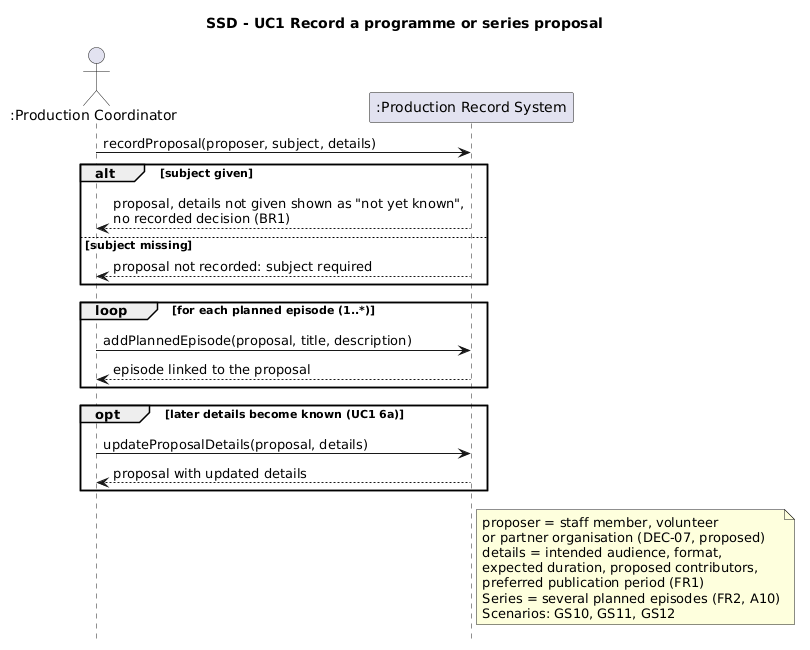

The diagram above was rendered by PlantUML. Its source (embedded in the PNG):
@startuml
title SSD - UC1 Record a programme or series proposal
hide footbox

actor ":Production Coordinator" as PC
participant ":Production Record System" as S

PC -> S : recordProposal(proposer, subject, details)
alt subject given
  S --> PC : proposal, details not given shown as "not yet known",\nno recorded decision (BR1)
else subject missing
  S --> PC : proposal not recorded: subject required
end

loop for each planned episode (1..*)
  PC -> S : addPlannedEpisode(proposal, title, description)
  S --> PC : episode linked to the proposal
end

opt later details become known (UC1 6a)
  PC -> S : updateProposalDetails(proposal, details)
  S --> PC : proposal with updated details
end

note right of S
  proposer = staff member, volunteer
  or partner organisation (DEC-07, proposed)
  details = intended audience, format,
  expected duration, proposed contributors,
  preferred publication period (FR1)
  Series = several planned episodes (FR2, A10)
  Scenarios: GS10, GS11, GS12
end note
@enduml